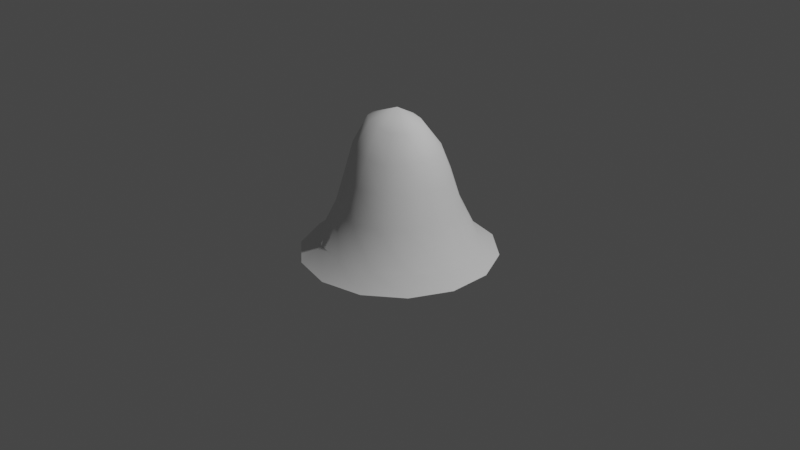 # Source: anthill.blend  (saved by Blender 2.82.7; exported with 4.5.12 LTS)
import bpy
from mathutils import Matrix  # noqa: F401  (used for matrix-valued properties, if any)

bpy.ops.wm.read_factory_settings(use_empty=True)
scene = bpy.context.scene
scene.name = 'Scene'

# ---- collections
col_collection = bpy.data.collections.new('Collection'); scene.collection.children.link(col_collection)

# ---- world
world_world = bpy.data.worlds.new('World'); scene.world = world_world
world_world.use_nodes = True; world_world.node_tree.nodes.clear()
_N = world_world.node_tree.nodes; _L = world_world.node_tree.links
n0 = _N.new('ShaderNodeOutputWorld'); n0.name = 'World Output'; n0.location = (300, 300)
n1 = _N.new('ShaderNodeBackground'); n1.name = 'Background'; n1.location = (10, 300)
n1.inputs[0].default_value = (0.05088, 0.05088, 0.05088, 1.0)
_L.new(n1.outputs[0], n0.inputs[0])
n0.is_active_output = True
world_world.color = (0.05088, 0.05088, 0.05088)
world_world.use_sun_shadow = False
world_world.sun_shadow_jitter_overblur = 0.0

# ---- cameras
cam_camera = bpy.data.cameras.new('Camera')
cam_camera.clip_end = 100.0
cam_camera.ortho_scale = 7.314

# ---- lights
light_light = bpy.data.lights.new('Light', 'POINT')
light_light.transmission_factor = 0.0
light_light.energy = 1000.0
light_light.shadow_soft_size = 0.1
light_light.shadow_maximum_resolution = 0.006
light_light.use_absolute_resolution = True

# ---- meshes
me_sphere = bpy.data.meshes.new('Sphere')
me_sphere.from_pydata([(-0.03016, 0.2214, 1.075), (-0.006193, 0.4347, 0.8014), (4.735e-09, 0.6451, 0.1761), (-1.548e-05, 1.028, -0.3362), (0.09741, 0.1988, 1.062), (0.1986, 0.3836, 0.7763), (0.2378, 0.4869, 0.5006), (0.2799, 0.5812, 0.1761), (0.4459, 0.9259, -0.3362), (0.2087, 0.1394, 1.048), (0.3566, 0.2642, 0.7484), (0.4163, 0.3401, 0.4725), (0.5012, 0.4044, 0.1713), (0.8032, 0.6406, -0.3362), (0.2796, 0.05197, 1.043), (0.4383, 0.09217, 0.7557), (0.5105, 0.132, 0.4663), (0.6205, 0.1494, 0.1634), (1.001, 0.2285, -0.3361), (0.2934, -0.0525, 1.044), (0.4417, -0.09847, 0.7835), (0.5173, -0.1114, 0.4913), (0.6253, -0.1411, 0.1707), (1.002, -0.2286, -0.3362), (0.2473, -0.1533, 1.036), (0.3651, -0.2628, 0.7782), (0.4302, -0.3367, 0.5097), (0.5206, -0.4055, 0.1854), (0.8037, -0.6409, -0.3363), (0.1412, -0.2305, 1.027), (0.2098, -0.3802, 0.7603), (0.254, -0.488, 0.5087), (0.3233, -0.5951, 0.1925), (0.4461, -0.9263, -0.3363), (-0.009875, -0.2671, 1.048), (0.005242, -0.4383, 0.7792), (0.01287, -0.5495, 0.511), (0.03886, -0.6645, 0.1793), (-4.704e-06, -1.028, -0.3362), (-0.1622, -0.2448, 1.076), (-0.2062, -0.4073, 0.8091), (-0.2343, -0.4939, 0.5138), (-0.2699, -0.5884, 0.1734), (-0.4458, -0.9257, -0.3362), (-0.2724, -0.1667, 1.089), (-0.3709, -0.2818, 0.8142), (-0.429, -0.341, 0.5135), (-0.5044, -0.4022, 0.1761), (-0.8035, -0.6408, -0.3362), (-0.3166, -0.05638, 1.084), (-0.4601, -0.1022, 0.8072), (-0.5542, -0.1285, 0.5059), (-0.6479, -0.1518, 0.1744), (-1.001, -0.2285, -0.3361), (-0.3007, 0.05828, 1.075), (-0.4569, 0.09756, 0.7992), (-0.5729, 0.108, 0.5002), (-0.6695, 0.1262, 0.1716), (-1.001, 0.2284, -0.336), (-0.24, 0.1495, 1.071), (-0.3635, 0.2806, 0.8016), (-0.449, 0.3334, 0.5059), (-0.5229, 0.3942, 0.1744), (-0.8032, 0.6406, -0.3362), (-0.1466, 0.2051, 1.074), (-0.2029, 0.4004, 0.8084), (-0.239, 0.4914, 0.5135), (-0.2799, 0.5812, 0.1761), (-0.4459, 0.9259, -0.3362), (-0.01559, -0.01079, 1.201), (0.0001134, 0.5458, 0.514), (-1.005e-05, 0.8165, -0.1759), (0.3542, 0.7356, -0.1759), (0.6373, 0.5099, -0.1775), (0.7933, 0.1837, -0.1801), (0.7948, -0.1808, -0.1777), (0.6436, -0.51, -0.1729), (0.3685, -0.7401, -0.1705), (0.01271, -0.8228, -0.1749), (-0.351, -0.7379, -0.1768), (-0.6383, -0.509, -0.1759), (-0.8024, -0.1844, -0.1765), (-0.8098, 0.1761, -0.1773), (-0.6445, 0.5065, -0.1765), (-0.3542, 0.7356, -0.1759)], [], [(71, 2, 7, 72), (1, 0, 4, 5), (70, 1, 5, 6), (2, 70, 6, 7), (0, 69, 4), (6, 5, 10, 11), (7, 6, 11, 12), (4, 69, 9), (72, 7, 12, 73), (5, 4, 9, 10), (12, 11, 16, 17), (9, 69, 14), (73, 12, 17, 74), (10, 9, 14, 15), (11, 10, 15, 16), (15, 14, 19, 20), (16, 15, 20, 21), (17, 16, 21, 22), (14, 69, 19), (74, 17, 22, 75), (22, 21, 26, 27), (19, 69, 24), (75, 22, 27, 76), (20, 19, 24, 25), (21, 20, 25, 26), (76, 27, 32, 77), (25, 24, 29, 30), (26, 25, 30, 31), (27, 26, 31, 32), (24, 69, 29), (31, 30, 35, 36), (32, 31, 36, 37), (29, 69, 34), (77, 32, 37, 78), (30, 29, 34, 35), (37, 36, 41, 42), (34, 69, 39), (78, 37, 42, 79), (35, 34, 39, 40), (36, 35, 40, 41), (40, 39, 44, 45), (41, 40, 45, 46), (42, 41, 46, 47), (39, 69, 44), (79, 42, 47, 80), (47, 46, 51, 52), (44, 69, 49), (80, 47, 52, 81), (45, 44, 49, 50), (46, 45, 50, 51), (81, 52, 57, 82), (50, 49, 54, 55), (51, 50, 55, 56), (52, 51, 56, 57), (49, 69, 54), (56, 55, 60, 61), (57, 56, 61, 62), (54, 69, 59), (82, 57, 62, 83), (55, 54, 59, 60), (59, 69, 64), (83, 62, 67, 84), (60, 59, 64, 65), (61, 60, 65, 66), (62, 61, 66, 67), (66, 65, 1, 70), (67, 66, 70, 2), (64, 69, 0), (84, 67, 2, 71), (65, 64, 0, 1), (68, 84, 71, 3), (63, 83, 84, 68), (58, 82, 83, 63), (53, 81, 82, 58), (48, 80, 81, 53), (43, 79, 80, 48), (38, 78, 79, 43), (33, 77, 78, 38), (28, 76, 77, 33), (23, 75, 76, 28), (18, 74, 75, 23), (13, 73, 74, 18), (8, 72, 73, 13), (3, 71, 72, 8)])
me_sphere.polygons.foreach_set('use_smooth', [True] * 84)
_uv = me_sphere.uv_layers.new(name='UVMap')
_uv.uv.foreach_set('vector', [0.7142, 0.0672, 0.7142, 0.2042, 0.6435, 0.2042, 0.6435, 0.0672, 0.7142, 0.6032, 0.7142, 0.8028, 0.6435, 0.8028, 0.6435, 0.6032, 0.7142, 0.4037, 0.7142, 0.6032, 0.6435, 0.6032, 0.6435, 0.4037, 0.7142, 0.2042, 0.7142, 0.4037, 0.6435, 0.4037, 0.6435, 0.2042, 0.7142, 0.8028, 0.6789, 1.002, 0.6435, 0.8028, 0.6435, 0.4037, 0.6435, 0.6032, 0.5727, 0.6032, 0.5727, 0.4037, 0.6435, 0.2042, 0.6435, 0.4037, 0.5727, 0.4037, 0.5727, 0.2042, 0.6435, 0.8028, 0.6081, 1.002, 0.5727, 0.8028, 0.6435, 0.0672, 0.6435, 0.2042, 0.5727, 0.2042, 0.5727, 0.0672, 0.6435, 0.6032, 0.6435, 0.8028, 0.5727, 0.8028, 0.5727, 0.6032, 0.5727, 0.2042, 0.5727, 0.4037, 0.502, 0.4037, 0.502, 0.2042, 0.5727, 0.8028, 0.5373, 1.002, 0.502, 0.8028, 0.5727, 0.0672, 0.5727, 0.2042, 0.502, 0.2042, 0.502, 0.0672, 0.5727, 0.6032, 0.5727, 0.8028, 0.502, 0.8028, 0.502, 0.6032, 0.5727, 0.4037, 0.5727, 0.6032, 0.502, 0.6032, 0.502, 0.4037, 0.502, 0.6032, 0.502, 0.8028, 0.4312, 0.8028, 0.4312, 0.6032, 0.502, 0.4037, 0.502, 0.6032, 0.4312, 0.6032, 0.4312, 0.4037, 0.502, 0.2042, 0.502, 0.4037, 0.4312, 0.4037, 0.4312, 0.2042, 0.502, 0.8028, 0.4666, 1.002, 0.4312, 0.8028, 0.502, 0.0672, 0.502, 0.2042, 0.4312, 0.2042, 0.4312, 0.0672, 0.4312, 0.2042, 0.4312, 0.4037, 0.3604, 0.4037, 0.3604, 0.2042, 0.4312, 0.8028, 0.3958, 1.002, 0.3604, 0.8028, 0.4312, 0.0672, 0.4312, 0.2042, 0.3604, 0.2042, 0.3604, 0.0672, 0.4312, 0.6032, 0.4312, 0.8028, 0.3604, 0.8028, 0.3604, 0.6032, 0.4312, 0.4037, 0.4312, 0.6032, 0.3604, 0.6032, 0.3604, 0.4037, 0.3604, 0.0672, 0.3604, 0.2042, 0.2897, 0.2042, 0.2897, 0.0672, 0.3604, 0.6032, 0.3604, 0.8028, 0.2897, 0.8028, 0.2897, 0.6032, 0.3604, 0.4037, 0.3604, 0.6032, 0.2897, 0.6032, 0.2897, 0.4037, 0.3604, 0.2042, 0.3604, 0.4037, 0.2897, 0.4037, 0.2897, 0.2042, 0.3604, 0.8028, 0.3251, 1.002, 0.2897, 0.8028, 0.2897, 0.4037, 0.2897, 0.6032, 0.2189, 0.6032, 0.2189, 0.4037, 0.2897, 0.2042, 0.2897, 0.4037, 0.2189, 0.4037, 0.2189, 0.2042, 0.2897, 0.8028, 0.2543, 1.002, 0.2189, 0.8028, 0.2897, 0.0672, 0.2897, 0.2042, 0.2189, 0.2042, 0.2189, 0.0672, 0.2897, 0.6032, 0.2897, 0.8028, 0.2189, 0.8028, 0.2189, 0.6032, 0.2189, 0.2042, 0.2189, 0.4037, 0.1482, 0.4037, 0.1482, 0.2042, 0.2189, 0.8028, 0.1835, 1.002, 0.1482, 0.8028, 0.2189, 0.0672, 0.2189, 0.2042, 0.1482, 0.2042, 0.1482, 0.0672, 0.2189, 0.6032, 0.2189, 0.8028, 0.1482, 0.8028, 0.1482, 0.6032, 0.2189, 0.4037, 0.2189, 0.6032, 0.1482, 0.6032, 0.1482, 0.4037, 0.1482, 0.6032, 0.1482, 0.8028, 0.07739, 0.8028, 0.07739, 0.6032, 0.1482, 0.4037, 0.1482, 0.6032, 0.07739, 0.6032, 0.07739, 0.4037, 0.1482, 0.2042, 0.1482, 0.4037, 0.07739, 0.4037, 0.07739, 0.2042, 0.1482, 0.8028, 0.1128, 1.002, 0.07739, 0.8028, 0.1482, 0.0672, 0.1482, 0.2042, 0.07739, 0.2042, 0.07739, 0.0672, 0.07739, 0.2042, 0.07739, 0.4037, 0.006634, 0.4037, 0.006634, 0.2042, 0.07739, 0.8028, 0.04201, 1.002, 0.006634, 0.8028, 0.07739, 0.0672, 0.07739, 0.2042, 0.006634, 0.2042, 0.006634, 0.0672, 0.07739, 0.6032, 0.07739, 0.8028, 0.006634, 0.8028, 0.006634, 0.6032, 0.07739, 0.4037, 0.07739, 0.6032, 0.006634, 0.6032, 0.006634, 0.4037, 0.9973, 0.0672, 0.9973, 0.2042, 0.9265, 0.2042, 0.9265, 0.0672, 0.9973, 0.6032, 0.9973, 0.8028, 0.9265, 0.8028, 0.9265, 0.6032, 0.9973, 0.4037, 0.9973, 0.6032, 0.9265, 0.6032, 0.9265, 0.4037, 0.9973, 0.2042, 0.9973, 0.4037, 0.9265, 0.4037, 0.9265, 0.2042, 0.9973, 0.8028, 0.9619, 1.002, 0.9265, 0.8028, 0.9265, 0.4037, 0.9265, 0.6032, 0.8558, 0.6032, 0.8558, 0.4037, 0.9265, 0.2042, 0.9265, 0.4037, 0.8558, 0.4037, 0.8558, 0.2042, 0.9265, 0.8028, 0.8911, 1.002, 0.8558, 0.8028, 0.9265, 0.0672, 0.9265, 0.2042, 0.8558, 0.2042, 0.8558, 0.0672, 0.9265, 0.6032, 0.9265, 0.8028, 0.8558, 0.8028, 0.8558, 0.6032, 0.8558, 0.8028, 0.8204, 1.002, 0.785, 0.8028, 0.8558, 0.0672, 0.8558, 0.2042, 0.785, 0.2042, 0.785, 0.0672, 0.8558, 0.6032, 0.8558, 0.8028, 0.785, 0.8028, 0.785, 0.6032, 0.8558, 0.4037, 0.8558, 0.6032, 0.785, 0.6032, 0.785, 0.4037, 0.8558, 0.2042, 0.8558, 0.4037, 0.785, 0.4037, 0.785, 0.2042, 0.785, 0.4037, 0.785, 0.6032, 0.7142, 0.6032, 0.7142, 0.4037, 0.785, 0.2042, 0.785, 0.4037, 0.7142, 0.4037, 0.7142, 0.2042, 0.785, 0.8028, 0.7496, 1.002, 0.7142, 0.8028, 0.785, 0.0672, 0.785, 0.2042, 0.7142, 0.2042, 0.7142, 0.0672, 0.785, 0.6032, 0.785, 0.8028, 0.7142, 0.8028, 0.7142, 0.6032, 0.785, 0.004665, 0.785, 0.0672, 0.7142, 0.0672, 0.7142, 0.004665, 0.8558, 0.004665, 0.8558, 0.0672, 0.785, 0.0672, 0.785, 0.004665, 0.9265, 0.004665, 0.9265, 0.0672, 0.8558, 0.0672, 0.8558, 0.004665, 0.9973, 0.004665, 0.9973, 0.0672, 0.9265, 0.0672, 0.9265, 0.004665, 0.07739, 0.004665, 0.07739, 0.0672, 0.006634, 0.0672, 0.006634, 0.004665, 0.1482, 0.004665, 0.1482, 0.0672, 0.07739, 0.0672, 0.07739, 0.004665, 0.2189, 0.004665, 0.2189, 0.0672, 0.1482, 0.0672, 0.1482, 0.004665, 0.2897, 0.004665, 0.2897, 0.0672, 0.2189, 0.0672, 0.2189, 0.004665, 0.3604, 0.004665, 0.3604, 0.0672, 0.2897, 0.0672, 0.2897, 0.004665, 0.4312, 0.004665, 0.4312, 0.0672, 0.3604, 0.0672, 0.3604, 0.004665, 0.502, 0.004665, 0.502, 0.0672, 0.4312, 0.0672, 0.4312, 0.004665, 0.5727, 0.004665, 0.5727, 0.0672, 0.502, 0.0672, 0.502, 0.004665, 0.6435, 0.004665, 0.6435, 0.0672, 0.5727, 0.0672, 0.5727, 0.004665, 0.7142, 0.004665, 0.7142, 0.0672, 0.6435, 0.0672, 0.6435, 0.004665])
me_sphere.use_remesh_fix_poles = True
me_sphere.use_remesh_preserve_attributes = False
me_sphere.use_mirror_vertex_groups = False
me_sphere.update()

# ---- objects
ob_light = bpy.data.objects.new('Light', light_light)
ob_camera = bpy.data.objects.new('Camera', cam_camera)
ob_anthill = bpy.data.objects.new('anthill', me_sphere)

# ---- transforms, parenting, visibility, modifiers, constraints
ob_light.location = (4.076, 1.005, 5.904)
ob_light.rotation_euler = (0.6503, 0.05522, 1.866)
ob_light.lock_rotations_4d = False
ob_light.empty_display_type = 'ARROWS'
ob_light.color = (0.0, 0.0, 0.0, 0.0)
ob_light.lineart.crease_threshold = 0.0
ob_camera.location = (7.359, -6.926, 4.958)
ob_camera.rotation_euler = (1.109, 0.0, 0.8149)
ob_camera.lock_rotations_4d = False
ob_camera.empty_display_type = 'ARROWS'
ob_camera.color = (0.0, 0.0, 0.0, 0.0)
ob_camera.display_type = 'WIRE'
ob_camera.lineart.crease_threshold = 0.0
ob_anthill.location = (0.0, 0.0, 0.0)
ob_anthill.lineart.crease_threshold = 0.0

# ---- collection membership
col_collection.objects.link(ob_light)
col_collection.objects.link(ob_camera)
col_collection.objects.link(ob_anthill)

# ---- scene / render settings (as saved in the file)
scene.camera = ob_camera
scene.frame_start = 1; scene.frame_end = 250; scene.frame_set(1)
scene.render.engine = 'BLENDER_EEVEE_NEXT'
scene.cycles.use_denoising = False
scene.cycles.samples = 128
scene.cycles.sampling_pattern = 'TABULATED_SOBOL'
scene.cycles.use_adaptive_sampling = False
scene.cycles.use_light_tree = False
scene.view_settings.view_transform = 'Filmic'
bpy.context.view_layer.update()
